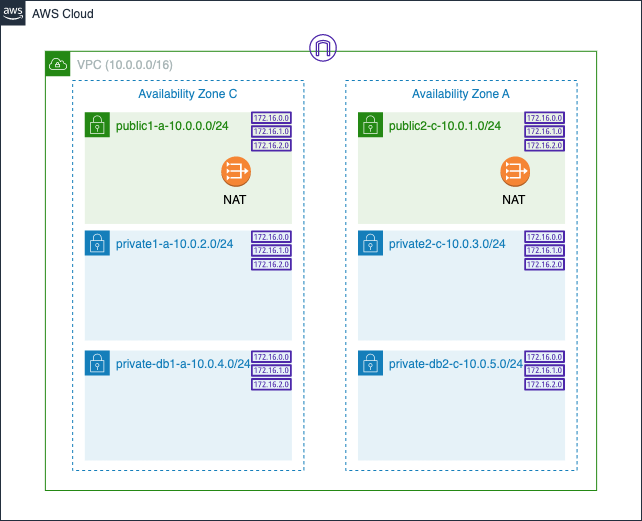

The diagram above was exported from draw.io. Its source (the exported page's mxGraphModel, read from the mxfile embedded in the PNG):
<mxGraphModel dx="1093" dy="685" grid="1" gridSize="10" guides="1" tooltips="1" connect="1" arrows="1" fold="1" page="1" pageScale="1" pageWidth="1169" pageHeight="827" math="0" shadow="0">
  <root>
    <mxCell id="0" />
    <mxCell id="1" parent="0" />
    <mxCell id="Qun_jXqR3TErvUTtyRTc-15" value="Availability Zone A" style="fillColor=none;strokeColor=#147EBA;dashed=1;verticalAlign=top;fontStyle=0;fontColor=#147EBA;" parent="1" vertex="1">
      <mxGeometry x="435.32" y="150" width="231.25" height="390" as="geometry" />
    </mxCell>
    <mxCell id="Qun_jXqR3TErvUTtyRTc-21" value="Availability Zone C" style="fillColor=none;strokeColor=#147EBA;dashed=1;verticalAlign=top;fontStyle=0;fontColor=#147EBA;" parent="1" vertex="1">
      <mxGeometry x="162.16" y="150" width="231.25" height="390" as="geometry" />
    </mxCell>
    <mxCell id="nQpb_6jR3JFv4X39OXdk-7" value="AWS Cloud" style="points=[[0,0],[0.25,0],[0.5,0],[0.75,0],[1,0],[1,0.25],[1,0.5],[1,0.75],[1,1],[0.75,1],[0.5,1],[0.25,1],[0,1],[0,0.75],[0,0.5],[0,0.25]];outlineConnect=0;gradientColor=none;html=1;whiteSpace=wrap;fontSize=12;fontStyle=0;container=0;pointerEvents=0;collapsible=0;recursiveResize=0;shape=mxgraph.aws4.group;grIcon=mxgraph.aws4.group_aws_cloud_alt;strokeColor=#232F3E;fillColor=none;verticalAlign=top;align=left;spacingLeft=30;fontColor=#232F3E;dashed=0;" parent="1" vertex="1">
      <mxGeometry x="90" y="70" width="641" height="520" as="geometry" />
    </mxCell>
    <mxCell id="Qun_jXqR3TErvUTtyRTc-17" value="public2-c-10.0.1.0/24" style="points=[[0,0],[0.25,0],[0.5,0],[0.75,0],[1,0],[1,0.25],[1,0.5],[1,0.75],[1,1],[0.75,1],[0.5,1],[0.25,1],[0,1],[0,0.75],[0,0.5],[0,0.25]];outlineConnect=0;gradientColor=none;html=1;whiteSpace=wrap;fontSize=12;fontStyle=0;container=1;pointerEvents=0;collapsible=0;recursiveResize=0;shape=mxgraph.aws4.group;grIcon=mxgraph.aws4.group_security_group;grStroke=0;strokeColor=#248814;fillColor=#E9F3E6;verticalAlign=top;align=left;spacingLeft=30;fontColor=#248814;dashed=0;" parent="1" vertex="1">
      <mxGeometry x="447.4807692307692" y="181.71875" width="207.09230769230768" height="111.71875" as="geometry" />
    </mxCell>
    <mxCell id="Qun_jXqR3TErvUTtyRTc-19" value="&lt;div&gt;private2-c-10.0.3.0/24&lt;/div&gt;" style="points=[[0,0],[0.25,0],[0.5,0],[0.75,0],[1,0],[1,0.25],[1,0.5],[1,0.75],[1,1],[0.75,1],[0.5,1],[0.25,1],[0,1],[0,0.75],[0,0.5],[0,0.25]];outlineConnect=0;gradientColor=none;html=1;whiteSpace=wrap;fontSize=12;fontStyle=0;container=1;pointerEvents=0;collapsible=0;recursiveResize=0;shape=mxgraph.aws4.group;grIcon=mxgraph.aws4.group_security_group;grStroke=0;strokeColor=#147EBA;fillColor=#E6F2F8;verticalAlign=top;align=left;spacingLeft=30;fontColor=#147EBA;dashed=0;" parent="1" vertex="1">
      <mxGeometry x="447.48" y="300" width="207.09" height="110" as="geometry" />
    </mxCell>
    <mxCell id="Qun_jXqR3TErvUTtyRTc-3" value="VPC (&lt;span style=&quot;background-color: initial;&quot;&gt;10.0.0.0/16&lt;/span&gt;&lt;span style=&quot;background-color: initial;&quot;&gt;)&lt;/span&gt;&lt;span style=&quot;background-color: initial;&quot;&gt;&lt;br&gt;&lt;/span&gt;" style="points=[[0,0],[0.25,0],[0.5,0],[0.75,0],[1,0],[1,0.25],[1,0.5],[1,0.75],[1,1],[0.75,1],[0.5,1],[0.25,1],[0,1],[0,0.75],[0,0.5],[0,0.25]];outlineConnect=0;gradientColor=none;html=1;whiteSpace=wrap;fontSize=12;fontStyle=0;container=0;pointerEvents=0;collapsible=0;recursiveResize=0;shape=mxgraph.aws4.group;grIcon=mxgraph.aws4.group_vpc;strokeColor=#248814;fillColor=none;verticalAlign=top;align=left;spacingLeft=30;fontColor=#AAB7B8;dashed=0;" parent="1" vertex="1">
      <mxGeometry x="134.87" y="120.78" width="551.26" height="439.22" as="geometry" />
    </mxCell>
    <mxCell id="Qun_jXqR3TErvUTtyRTc-16" value="" style="sketch=0;outlineConnect=0;fontColor=#232F3E;gradientColor=none;fillColor=#4D27AA;strokeColor=none;dashed=0;verticalLabelPosition=bottom;verticalAlign=top;align=center;html=1;fontSize=12;fontStyle=0;aspect=fixed;pointerEvents=1;shape=mxgraph.aws4.internet_gateway;" parent="1" vertex="1">
      <mxGeometry x="398.66615384615386" y="103.515625" width="27.726871468926554" height="27.726871468926554" as="geometry" />
    </mxCell>
    <mxCell id="Qun_jXqR3TErvUTtyRTc-5" value="public1-a-10.0.0.0/24" style="points=[[0,0],[0.25,0],[0.5,0],[0.75,0],[1,0],[1,0.25],[1,0.5],[1,0.75],[1,1],[0.75,1],[0.5,1],[0.25,1],[0,1],[0,0.75],[0,0.5],[0,0.25]];outlineConnect=0;gradientColor=none;html=1;whiteSpace=wrap;fontSize=12;fontStyle=0;container=1;pointerEvents=0;collapsible=0;recursiveResize=0;shape=mxgraph.aws4.group;grIcon=mxgraph.aws4.group_security_group;grStroke=0;strokeColor=#248814;fillColor=#E9F3E6;verticalAlign=top;align=left;spacingLeft=30;fontColor=#248814;dashed=0;" parent="1" vertex="1">
      <mxGeometry x="174.31615384615384" y="181.71875" width="207.09230769230768" height="111.71875" as="geometry" />
    </mxCell>
    <mxCell id="Qun_jXqR3TErvUTtyRTc-13" value="&lt;div&gt;private1-a-10.0.2.0/24&lt;/div&gt;" style="points=[[0,0],[0.25,0],[0.5,0],[0.75,0],[1,0],[1,0.25],[1,0.5],[1,0.75],[1,1],[0.75,1],[0.5,1],[0.25,1],[0,1],[0,0.75],[0,0.5],[0,0.25]];outlineConnect=0;gradientColor=none;html=1;whiteSpace=wrap;fontSize=12;fontStyle=0;container=1;pointerEvents=0;collapsible=0;recursiveResize=0;shape=mxgraph.aws4.group;grIcon=mxgraph.aws4.group_security_group;grStroke=0;strokeColor=#147EBA;fillColor=#E6F2F8;verticalAlign=top;align=left;spacingLeft=30;fontColor=#147EBA;dashed=0;" parent="1" vertex="1">
      <mxGeometry x="174.32" y="300" width="207.09" height="110" as="geometry" />
    </mxCell>
    <mxCell id="Qun_jXqR3TErvUTtyRTc-14" value="&lt;div&gt;private-db1-a-10.0.4.0/24&lt;/div&gt;" style="points=[[0,0],[0.25,0],[0.5,0],[0.75,0],[1,0],[1,0.25],[1,0.5],[1,0.75],[1,1],[0.75,1],[0.5,1],[0.25,1],[0,1],[0,0.75],[0,0.5],[0,0.25]];outlineConnect=0;gradientColor=none;html=1;whiteSpace=wrap;fontSize=12;fontStyle=0;container=1;pointerEvents=0;collapsible=0;recursiveResize=0;shape=mxgraph.aws4.group;grIcon=mxgraph.aws4.group_security_group;grStroke=0;strokeColor=#147EBA;fillColor=#E6F2F8;verticalAlign=top;align=left;spacingLeft=30;fontColor=#147EBA;dashed=0;" parent="1" vertex="1">
      <mxGeometry x="174.32" y="420" width="207.09" height="110" as="geometry" />
    </mxCell>
    <mxCell id="Qun_jXqR3TErvUTtyRTc-25" value="NAT&amp;nbsp;" style="outlineConnect=0;dashed=0;verticalLabelPosition=bottom;verticalAlign=top;align=center;html=1;shape=mxgraph.aws3.vpc_nat_gateway;fillColor=#F58534;gradientColor=none;" parent="1" vertex="1">
      <mxGeometry x="310.8015384615385" y="225.8984375" width="29.584615384615386" height="30.468749999999996" as="geometry" />
    </mxCell>
    <mxCell id="_oTg6hkAm1d5MKnJGqKm-1" value="NAT&amp;nbsp;" style="outlineConnect=0;dashed=0;verticalLabelPosition=bottom;verticalAlign=top;align=center;html=1;shape=mxgraph.aws3.vpc_nat_gateway;fillColor=#F58534;gradientColor=none;" vertex="1" parent="1">
      <mxGeometry x="590.0015384615385" y="225.8984375" width="29.584615384615386" height="30.468749999999996" as="geometry" />
    </mxCell>
    <mxCell id="_oTg6hkAm1d5MKnJGqKm-2" value="&lt;div&gt;private-db2-c-10.0.5.0/24&lt;/div&gt;" style="points=[[0,0],[0.25,0],[0.5,0],[0.75,0],[1,0],[1,0.25],[1,0.5],[1,0.75],[1,1],[0.75,1],[0.5,1],[0.25,1],[0,1],[0,0.75],[0,0.5],[0,0.25]];outlineConnect=0;gradientColor=none;html=1;whiteSpace=wrap;fontSize=12;fontStyle=0;container=1;pointerEvents=0;collapsible=0;recursiveResize=0;shape=mxgraph.aws4.group;grIcon=mxgraph.aws4.group_security_group;grStroke=0;strokeColor=#147EBA;fillColor=#E6F2F8;verticalAlign=top;align=left;spacingLeft=30;fontColor=#147EBA;dashed=0;" vertex="1" parent="1">
      <mxGeometry x="447.48" y="420" width="207.09" height="110" as="geometry" />
    </mxCell>
    <mxCell id="_oTg6hkAm1d5MKnJGqKm-10" value="" style="sketch=0;outlineConnect=0;fontColor=#232F3E;gradientColor=none;fillColor=#4D27AA;strokeColor=none;dashed=0;verticalLabelPosition=bottom;verticalAlign=top;align=center;html=1;fontSize=12;fontStyle=0;aspect=fixed;pointerEvents=1;shape=mxgraph.aws4.route_table;" vertex="1" parent="_oTg6hkAm1d5MKnJGqKm-2">
      <mxGeometry x="-107.12" width="41.05" height="40" as="geometry" />
    </mxCell>
    <mxCell id="_oTg6hkAm1d5MKnJGqKm-11" value="" style="sketch=0;outlineConnect=0;fontColor=#232F3E;gradientColor=none;fillColor=#4D27AA;strokeColor=none;dashed=0;verticalLabelPosition=bottom;verticalAlign=top;align=center;html=1;fontSize=12;fontStyle=0;aspect=fixed;pointerEvents=1;shape=mxgraph.aws4.route_table;" vertex="1" parent="_oTg6hkAm1d5MKnJGqKm-2">
      <mxGeometry x="166.03999999999996" width="41.05" height="40" as="geometry" />
    </mxCell>
    <mxCell id="_oTg6hkAm1d5MKnJGqKm-3" value="" style="sketch=0;outlineConnect=0;fontColor=#232F3E;gradientColor=none;fillColor=#4D27AA;strokeColor=none;dashed=0;verticalLabelPosition=bottom;verticalAlign=top;align=center;html=1;fontSize=12;fontStyle=0;aspect=fixed;pointerEvents=1;shape=mxgraph.aws4.route_table;" vertex="1" parent="1">
      <mxGeometry x="340.36" y="181" width="41.05" height="40" as="geometry" />
    </mxCell>
    <mxCell id="_oTg6hkAm1d5MKnJGqKm-4" value="" style="sketch=0;outlineConnect=0;fontColor=#232F3E;gradientColor=none;fillColor=#4D27AA;strokeColor=none;dashed=0;verticalLabelPosition=bottom;verticalAlign=top;align=center;html=1;fontSize=12;fontStyle=0;aspect=fixed;pointerEvents=1;shape=mxgraph.aws4.route_table;" vertex="1" parent="1">
      <mxGeometry x="613.52" y="181" width="41.05" height="40" as="geometry" />
    </mxCell>
    <mxCell id="_oTg6hkAm1d5MKnJGqKm-5" value="" style="sketch=0;outlineConnect=0;fontColor=#232F3E;gradientColor=none;fillColor=#4D27AA;strokeColor=none;dashed=0;verticalLabelPosition=bottom;verticalAlign=top;align=center;html=1;fontSize=12;fontStyle=0;aspect=fixed;pointerEvents=1;shape=mxgraph.aws4.route_table;" vertex="1" parent="1">
      <mxGeometry x="340.36" y="300" width="41.05" height="40" as="geometry" />
    </mxCell>
    <mxCell id="_oTg6hkAm1d5MKnJGqKm-6" value="" style="sketch=0;outlineConnect=0;fontColor=#232F3E;gradientColor=none;fillColor=#4D27AA;strokeColor=none;dashed=0;verticalLabelPosition=bottom;verticalAlign=top;align=center;html=1;fontSize=12;fontStyle=0;aspect=fixed;pointerEvents=1;shape=mxgraph.aws4.route_table;" vertex="1" parent="1">
      <mxGeometry x="613.52" y="300" width="41.05" height="40" as="geometry" />
    </mxCell>
  </root>
</mxGraphModel>